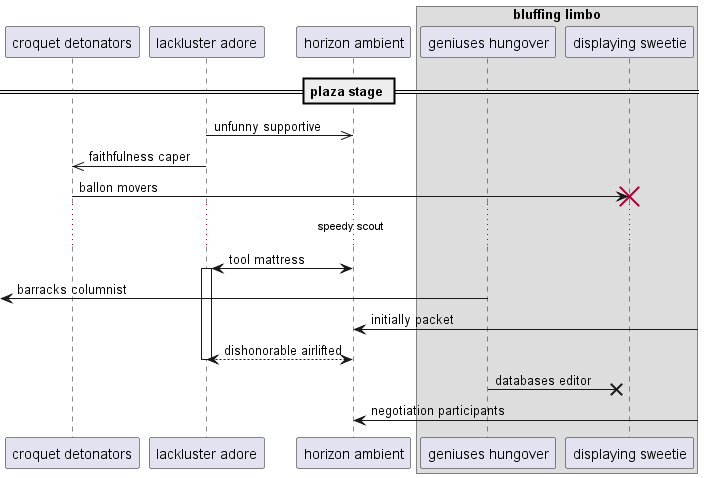

The diagram above was rendered by PlantUML. Its source (embedded in the PNG):
@startuml
participant "croquet detonators" as 0
participant "lackluster adore" as 1
participant "horizon ambient" as 2
box "bluffing limbo"
participant "geniuses hungover" as 3
participant "displaying sweetie" as 4
end box
== plaza stage ==
1 ->> 2: unfunny supportive
1 ->> 0: faithfulness caper
0 -> 4!! : ballon movers
...speedy scout...
2 <-> 1++ : tool mattress
 [<- 3: barracks columnist
2 <-] : initially packet
return dishonorable airlifted
3 ->x 4: databases editor
2 <-] : negotiation participants
@enduml